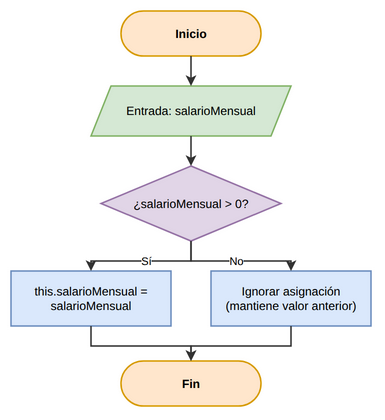

The diagram above was exported from draw.io. Its source (the exported page's mxGraphModel, read from the mxfile embedded in the PNG):
<mxGraphModel dx="1200" dy="900" grid="1" gridSize="10" guides="1" tooltips="1" connect="1" arrows="1" fold="1" page="1" pageScale="1" pageWidth="460" pageHeight="460" math="0" shadow="0">
  <root>
    <mxCell id="0" />
    <mxCell id="1" parent="0" />
    <mxCell id="f1" value="Inicio" style="rounded=1;arcSize=50;whiteSpace=wrap;html=1;fillColor=#FFE6CC;strokeColor=#D79B00;strokeWidth=1.5;fontFamily=Liberation Sans;fontSize=12;fontStyle=1;" vertex="1" parent="1">
      <mxGeometry x="150" y="30" width="140" height="45" as="geometry" />
    </mxCell>
    <mxCell id="f2" value="Entrada: salarioMensual" style="shape=parallelogram;perimeter=parallelogramPerimeter;whiteSpace=wrap;html=1;fixedSize=1;fillColor=#D5E8D4;strokeColor=#82B366;strokeWidth=1.5;fontFamily=Liberation Sans;fontSize=12;" vertex="1" parent="1">
      <mxGeometry x="120" y="105" width="200" height="50" as="geometry" />
    </mxCell>
    <mxCell id="f3" value="¿salarioMensual &gt; 0?" style="rhombus;whiteSpace=wrap;html=1;fillColor=#E1D5E7;strokeColor=#9673A6;strokeWidth=1.5;fontFamily=Liberation Sans;fontSize=12;" vertex="1" parent="1">
      <mxGeometry x="130" y="185" width="180" height="75" as="geometry" />
    </mxCell>
    <mxCell id="f4" value="this.salarioMensual =&lt;br/&gt;salarioMensual" style="rounded=0;whiteSpace=wrap;html=1;fillColor=#DAE8FC;strokeColor=#6C8EBF;strokeWidth=1.5;fontFamily=Liberation Sans;fontSize=12;" vertex="1" parent="1">
      <mxGeometry x="40" y="290" width="160" height="55" as="geometry" />
    </mxCell>
    <mxCell id="f5" value="Ignorar asignación&lt;br/&gt;(mantiene valor anterior)" style="rounded=0;whiteSpace=wrap;html=1;fillColor=#DAE8FC;strokeColor=#6C8EBF;strokeWidth=1.5;fontFamily=Liberation Sans;fontSize=12;" vertex="1" parent="1">
      <mxGeometry x="240" y="290" width="160" height="55" as="geometry" />
    </mxCell>
    <mxCell id="f6" value="Fin" style="rounded=1;arcSize=50;whiteSpace=wrap;html=1;fillColor=#FFE6CC;strokeColor=#D79B00;strokeWidth=1.5;fontFamily=Liberation Sans;fontSize=12;fontStyle=1;" vertex="1" parent="1">
      <mxGeometry x="150" y="380" width="140" height="45" as="geometry" />
    </mxCell>
    <mxCell id="fe1" value="" style="edgeStyle=orthogonalEdgeStyle;rounded=0;orthogonalLoop=1;jettySize=auto;html=1;endArrow=classic;strokeColor=#333333;strokeWidth=1.5;fontFamily=Liberation Sans;fontSize=11;" edge="1" parent="1" source="f1" target="f2">
      <mxGeometry relative="1" as="geometry" />
    </mxCell>
    <mxCell id="fe2" value="" style="edgeStyle=orthogonalEdgeStyle;rounded=0;orthogonalLoop=1;jettySize=auto;html=1;endArrow=classic;strokeColor=#333333;strokeWidth=1.5;fontFamily=Liberation Sans;fontSize=11;" edge="1" parent="1" source="f2" target="f3">
      <mxGeometry relative="1" as="geometry" />
    </mxCell>
    <mxCell id="fe3" value="Sí" style="edgeStyle=orthogonalEdgeStyle;rounded=0;orthogonalLoop=1;jettySize=auto;html=1;endArrow=classic;strokeColor=#333333;strokeWidth=1.5;fontFamily=Liberation Sans;fontSize=11;" edge="1" parent="1" source="f3" target="f4">
      <mxGeometry relative="1" as="geometry" />
    </mxCell>
    <mxCell id="fe4" value="No" style="edgeStyle=orthogonalEdgeStyle;rounded=0;orthogonalLoop=1;jettySize=auto;html=1;endArrow=classic;strokeColor=#333333;strokeWidth=1.5;fontFamily=Liberation Sans;fontSize=11;" edge="1" parent="1" source="f3" target="f5">
      <mxGeometry relative="1" as="geometry" />
    </mxCell>
    <mxCell id="fe5" value="" style="edgeStyle=orthogonalEdgeStyle;rounded=0;orthogonalLoop=1;jettySize=auto;html=1;endArrow=classic;strokeColor=#333333;strokeWidth=1.5;fontFamily=Liberation Sans;fontSize=11;" edge="1" parent="1" source="f4" target="f6">
      <mxGeometry relative="1" as="geometry" />
    </mxCell>
    <mxCell id="fe6" value="" style="edgeStyle=orthogonalEdgeStyle;rounded=0;orthogonalLoop=1;jettySize=auto;html=1;endArrow=classic;strokeColor=#333333;strokeWidth=1.5;fontFamily=Liberation Sans;fontSize=11;" edge="1" parent="1" source="f5" target="f6">
      <mxGeometry relative="1" as="geometry" />
    </mxCell>
  </root>
</mxGraphModel>